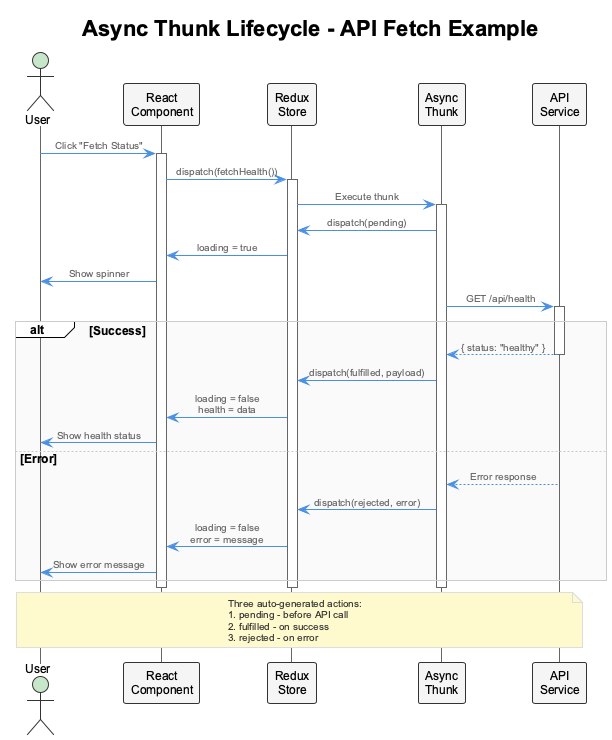

The diagram above was rendered by PlantUML. Its source (embedded in the PNG):
@startuml thunk-sequence-diagram
!include _standard-style.puml

title Async Thunk Lifecycle - API Fetch Example

skinparam backgroundColor white
skinparam sequenceMessageAlign center

actor User
participant "React\nComponent" as View
participant "Redux\nStore" as Store
participant "Async\nThunk" as Thunk
participant "API\nService" as API

User -> View : Click "Fetch Status"
activate View

View -> Store : dispatch(fetchHealth())
activate Store

Store -> Thunk : Execute thunk
activate Thunk

Thunk -> Store : dispatch(pending)
Store -> View : loading = true
View -> User : Show spinner

Thunk -> API : GET /api/health
activate API

alt Success
  API --> Thunk : { status: "healthy" }
  deactivate API
  Thunk -> Store : dispatch(fulfilled, payload)
  Store -> View : loading = false\nhealth = data
  View -> User : Show health status
else Error
  API --> Thunk : Error response
  Thunk -> Store : dispatch(rejected, error)
  Store -> View : loading = false\nerror = message
  View -> User : Show error message
end

deactivate Thunk
deactivate Store
deactivate View

note over User, API
  Three auto-generated actions:
  1. pending - before API call
  2. fulfilled - on success
  3. rejected - on error
end note

@enduml